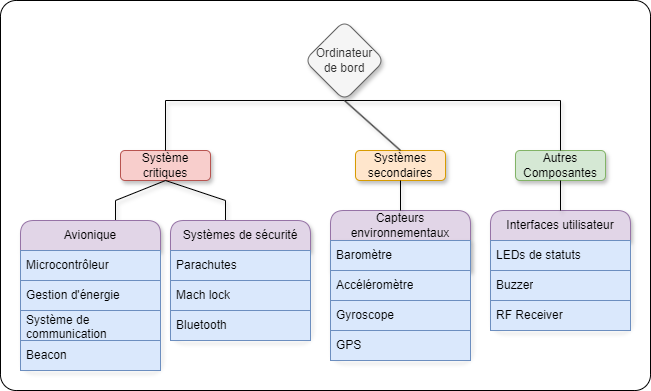

The diagram above was exported from draw.io. Its source (the exported page's mxGraphModel, read from the mxfile embedded in the PNG):
<mxGraphModel dx="1434" dy="836" grid="1" gridSize="10" guides="1" tooltips="1" connect="1" arrows="1" fold="1" page="1" pageScale="1" pageWidth="827" pageHeight="1169" math="0" shadow="0">
  <root>
    <mxCell id="0" />
    <mxCell id="1" parent="0" />
    <mxCell id="bX0oyUUXguB37rPflxle-1" value="" style="rounded=1;whiteSpace=wrap;html=1;arcSize=4;" parent="1" vertex="1">
      <mxGeometry x="30" y="140" width="650" height="390" as="geometry" />
    </mxCell>
    <mxCell id="ch1s-Thdgy4P488IPyto-3" value="Ordinateur&lt;div&gt;de bord&lt;/div&gt;" style="rhombus;whiteSpace=wrap;html=1;fillColor=#f5f5f5;strokeColor=#666666;rounded=1;shadow=1;fontColor=#333333;" parent="1" vertex="1">
      <mxGeometry x="334" y="160" width="80" height="80" as="geometry" />
    </mxCell>
    <mxCell id="ch1s-Thdgy4P488IPyto-9" value="Systèmes secondaires" style="rounded=1;whiteSpace=wrap;html=1;shadow=1;fillColor=#ffe6cc;strokeColor=#d79b00;" parent="1" vertex="1">
      <mxGeometry x="385" y="290" width="90" height="30" as="geometry" />
    </mxCell>
    <mxCell id="ch1s-Thdgy4P488IPyto-10" value="Autres&lt;div&gt;Composantes&lt;/div&gt;" style="rounded=1;whiteSpace=wrap;html=1;shadow=1;fillColor=#d5e8d4;strokeColor=#82b366;" parent="1" vertex="1">
      <mxGeometry x="545" y="290" width="90" height="30" as="geometry" />
    </mxCell>
    <mxCell id="ch1s-Thdgy4P488IPyto-11" value="Système&lt;div&gt;critiques&lt;/div&gt;" style="rounded=1;whiteSpace=wrap;html=1;shadow=1;fillColor=#f8cecc;strokeColor=#b85450;" parent="1" vertex="1">
      <mxGeometry x="150" y="290" width="90" height="30" as="geometry" />
    </mxCell>
    <mxCell id="ch1s-Thdgy4P488IPyto-12" value="" style="endArrow=none;html=1;rounded=0;exitX=0.5;exitY=0;exitDx=0;exitDy=0;entryX=0.5;entryY=1;entryDx=0;entryDy=0;shadow=1;flowAnimation=0;" parent="1" source="ch1s-Thdgy4P488IPyto-11" target="ch1s-Thdgy4P488IPyto-3" edge="1">
      <mxGeometry width="50" height="50" relative="1" as="geometry">
        <mxPoint x="200" y="240" as="sourcePoint" />
        <mxPoint x="320" y="240" as="targetPoint" />
        <Array as="points">
          <mxPoint x="195" y="240" />
        </Array>
      </mxGeometry>
    </mxCell>
    <mxCell id="ch1s-Thdgy4P488IPyto-13" value="" style="endArrow=none;html=1;rounded=0;exitX=0.5;exitY=0;exitDx=0;exitDy=0;entryX=0.5;entryY=1;entryDx=0;entryDy=0;shadow=1;" parent="1" source="ch1s-Thdgy4P488IPyto-10" target="ch1s-Thdgy4P488IPyto-3" edge="1">
      <mxGeometry width="50" height="50" relative="1" as="geometry">
        <mxPoint x="205" y="300" as="sourcePoint" />
        <mxPoint x="330" y="250" as="targetPoint" />
        <Array as="points">
          <mxPoint x="590" y="240" />
        </Array>
      </mxGeometry>
    </mxCell>
    <mxCell id="ch1s-Thdgy4P488IPyto-14" value="" style="endArrow=none;html=1;rounded=0;exitX=0.5;exitY=0;exitDx=0;exitDy=0;entryX=0.5;entryY=1;entryDx=0;entryDy=0;shadow=1;" parent="1" source="ch1s-Thdgy4P488IPyto-9" target="ch1s-Thdgy4P488IPyto-3" edge="1">
      <mxGeometry width="50" height="50" relative="1" as="geometry">
        <mxPoint x="260" y="320" as="sourcePoint" />
        <mxPoint x="320" y="240" as="targetPoint" />
      </mxGeometry>
    </mxCell>
    <mxCell id="ch1s-Thdgy4P488IPyto-18" value="" style="endArrow=none;html=1;rounded=0;entryX=0.5;entryY=1;entryDx=0;entryDy=0;exitX=0.5;exitY=0;exitDx=0;exitDy=0;shadow=1;" parent="1" target="ch1s-Thdgy4P488IPyto-11" edge="1">
      <mxGeometry width="50" height="50" relative="1" as="geometry">
        <mxPoint x="145" y="360" as="sourcePoint" />
        <mxPoint x="170" y="460" as="targetPoint" />
        <Array as="points">
          <mxPoint x="145" y="340" />
        </Array>
      </mxGeometry>
    </mxCell>
    <mxCell id="ch1s-Thdgy4P488IPyto-19" value="" style="endArrow=none;html=1;rounded=0;exitX=0.5;exitY=1;exitDx=0;exitDy=0;entryX=0.5;entryY=0;entryDx=0;entryDy=0;shadow=1;" parent="1" source="ch1s-Thdgy4P488IPyto-11" edge="1">
      <mxGeometry width="50" height="50" relative="1" as="geometry">
        <mxPoint x="290" y="320" as="sourcePoint" />
        <mxPoint x="255" y="360" as="targetPoint" />
        <Array as="points">
          <mxPoint x="255" y="340" />
        </Array>
      </mxGeometry>
    </mxCell>
    <mxCell id="ch1s-Thdgy4P488IPyto-20" value="Avionique" style="swimlane;fontStyle=0;childLayout=stackLayout;horizontal=1;startSize=30;horizontalStack=0;resizeParent=1;resizeParentMax=0;resizeLast=0;collapsible=1;marginBottom=0;whiteSpace=wrap;html=1;rounded=1;shadow=1;fillColor=#e1d5e7;strokeColor=#9673a6;" parent="1" vertex="1">
      <mxGeometry x="50" y="360" width="140" height="150" as="geometry" />
    </mxCell>
    <mxCell id="ch1s-Thdgy4P488IPyto-21" value="Microcontrôleur" style="text;strokeColor=#6c8ebf;fillColor=#dae8fc;align=left;verticalAlign=middle;spacingLeft=4;spacingRight=4;overflow=hidden;points=[[0,0.5],[1,0.5]];portConstraint=eastwest;rotatable=0;whiteSpace=wrap;html=1;" parent="ch1s-Thdgy4P488IPyto-20" vertex="1">
      <mxGeometry y="30" width="140" height="30" as="geometry" />
    </mxCell>
    <mxCell id="ch1s-Thdgy4P488IPyto-22" value="Gestion d'énergie" style="text;strokeColor=#6c8ebf;fillColor=#dae8fc;align=left;verticalAlign=middle;spacingLeft=4;spacingRight=4;overflow=hidden;points=[[0,0.5],[1,0.5]];portConstraint=eastwest;rotatable=0;whiteSpace=wrap;html=1;" parent="ch1s-Thdgy4P488IPyto-20" vertex="1">
      <mxGeometry y="60" width="140" height="30" as="geometry" />
    </mxCell>
    <mxCell id="ch1s-Thdgy4P488IPyto-23" value="Système de communication" style="text;strokeColor=#6c8ebf;fillColor=#dae8fc;align=left;verticalAlign=middle;spacingLeft=4;spacingRight=4;overflow=hidden;points=[[0,0.5],[1,0.5]];portConstraint=eastwest;rotatable=0;whiteSpace=wrap;html=1;" parent="ch1s-Thdgy4P488IPyto-20" vertex="1">
      <mxGeometry y="90" width="140" height="30" as="geometry" />
    </mxCell>
    <mxCell id="bX0oyUUXguB37rPflxle-2" value="Beacon" style="text;strokeColor=#6c8ebf;fillColor=#dae8fc;align=left;verticalAlign=middle;spacingLeft=4;spacingRight=4;overflow=hidden;points=[[0,0.5],[1,0.5]];portConstraint=eastwest;rotatable=0;whiteSpace=wrap;html=1;" parent="ch1s-Thdgy4P488IPyto-20" vertex="1">
      <mxGeometry y="120" width="140" height="30" as="geometry" />
    </mxCell>
    <mxCell id="ch1s-Thdgy4P488IPyto-24" value="Systèmes de sécurité" style="swimlane;fontStyle=0;childLayout=stackLayout;horizontal=1;startSize=30;horizontalStack=0;resizeParent=1;resizeParentMax=0;resizeLast=0;collapsible=1;marginBottom=0;whiteSpace=wrap;html=1;rounded=1;shadow=1;fillColor=#e1d5e7;strokeColor=#9673a6;" parent="1" vertex="1">
      <mxGeometry x="200" y="360" width="140" height="120" as="geometry" />
    </mxCell>
    <mxCell id="ch1s-Thdgy4P488IPyto-25" value="Parachutes" style="text;strokeColor=#6c8ebf;fillColor=#dae8fc;align=left;verticalAlign=middle;spacingLeft=4;spacingRight=4;overflow=hidden;points=[[0,0.5],[1,0.5]];portConstraint=eastwest;rotatable=0;whiteSpace=wrap;html=1;" parent="ch1s-Thdgy4P488IPyto-24" vertex="1">
      <mxGeometry y="30" width="140" height="30" as="geometry" />
    </mxCell>
    <mxCell id="ch1s-Thdgy4P488IPyto-26" value="Mach lock" style="text;strokeColor=#6c8ebf;fillColor=#dae8fc;align=left;verticalAlign=middle;spacingLeft=4;spacingRight=4;overflow=hidden;points=[[0,0.5],[1,0.5]];portConstraint=eastwest;rotatable=0;whiteSpace=wrap;html=1;" parent="ch1s-Thdgy4P488IPyto-24" vertex="1">
      <mxGeometry y="60" width="140" height="30" as="geometry" />
    </mxCell>
    <mxCell id="iEFZOooyH5ASe8h-2eJ0-1" value="Bluetooth" style="text;strokeColor=#6c8ebf;fillColor=#dae8fc;align=left;verticalAlign=middle;spacingLeft=4;spacingRight=4;overflow=hidden;points=[[0,0.5],[1,0.5]];portConstraint=eastwest;rotatable=0;whiteSpace=wrap;html=1;" vertex="1" parent="ch1s-Thdgy4P488IPyto-24">
      <mxGeometry y="90" width="140" height="30" as="geometry" />
    </mxCell>
    <mxCell id="ch1s-Thdgy4P488IPyto-28" value="Capteurs environnementaux" style="swimlane;fontStyle=0;childLayout=stackLayout;horizontal=1;startSize=30;horizontalStack=0;resizeParent=1;resizeParentMax=0;resizeLast=0;collapsible=1;marginBottom=0;whiteSpace=wrap;html=1;rounded=1;shadow=1;fillColor=#e1d5e7;strokeColor=#9673a6;" parent="1" vertex="1">
      <mxGeometry x="360" y="350" width="140" height="150" as="geometry">
        <mxRectangle x="360" y="350" width="190" height="30" as="alternateBounds" />
      </mxGeometry>
    </mxCell>
    <mxCell id="ch1s-Thdgy4P488IPyto-29" value="Baromètre" style="text;strokeColor=#6c8ebf;fillColor=#dae8fc;align=left;verticalAlign=middle;spacingLeft=4;spacingRight=4;overflow=hidden;points=[[0,0.5],[1,0.5]];portConstraint=eastwest;rotatable=0;whiteSpace=wrap;html=1;shadow=1;" parent="ch1s-Thdgy4P488IPyto-28" vertex="1">
      <mxGeometry y="30" width="140" height="30" as="geometry" />
    </mxCell>
    <mxCell id="ch1s-Thdgy4P488IPyto-30" value="Accéléromètre" style="text;strokeColor=#6c8ebf;fillColor=#dae8fc;align=left;verticalAlign=middle;spacingLeft=4;spacingRight=4;overflow=hidden;points=[[0,0.5],[1,0.5]];portConstraint=eastwest;rotatable=0;whiteSpace=wrap;html=1;" parent="ch1s-Thdgy4P488IPyto-28" vertex="1">
      <mxGeometry y="60" width="140" height="30" as="geometry" />
    </mxCell>
    <mxCell id="ch1s-Thdgy4P488IPyto-31" value="Gyroscope" style="text;strokeColor=#6c8ebf;fillColor=#dae8fc;align=left;verticalAlign=middle;spacingLeft=4;spacingRight=4;overflow=hidden;points=[[0,0.5],[1,0.5]];portConstraint=eastwest;rotatable=0;whiteSpace=wrap;html=1;" parent="ch1s-Thdgy4P488IPyto-28" vertex="1">
      <mxGeometry y="90" width="140" height="30" as="geometry" />
    </mxCell>
    <mxCell id="ch1s-Thdgy4P488IPyto-42" value="GPS" style="text;strokeColor=#6c8ebf;fillColor=#dae8fc;align=left;verticalAlign=middle;spacingLeft=4;spacingRight=4;overflow=hidden;points=[[0,0.5],[1,0.5]];portConstraint=eastwest;rotatable=0;whiteSpace=wrap;html=1;" parent="ch1s-Thdgy4P488IPyto-28" vertex="1">
      <mxGeometry y="120" width="140" height="30" as="geometry" />
    </mxCell>
    <mxCell id="ch1s-Thdgy4P488IPyto-32" value="Interfaces utilisateur" style="swimlane;fontStyle=0;childLayout=stackLayout;horizontal=1;startSize=30;horizontalStack=0;resizeParent=1;resizeParentMax=0;resizeLast=0;collapsible=1;marginBottom=0;whiteSpace=wrap;html=1;rounded=1;shadow=1;fillColor=#e1d5e7;strokeColor=#9673a6;" parent="1" vertex="1">
      <mxGeometry x="520" y="350" width="140" height="120" as="geometry" />
    </mxCell>
    <mxCell id="ch1s-Thdgy4P488IPyto-33" value="LEDs de statuts" style="text;strokeColor=#6c8ebf;fillColor=#dae8fc;align=left;verticalAlign=middle;spacingLeft=4;spacingRight=4;overflow=hidden;points=[[0,0.5],[1,0.5]];portConstraint=eastwest;rotatable=0;whiteSpace=wrap;html=1;" parent="ch1s-Thdgy4P488IPyto-32" vertex="1">
      <mxGeometry y="30" width="140" height="30" as="geometry" />
    </mxCell>
    <mxCell id="ch1s-Thdgy4P488IPyto-34" value="Buzzer" style="text;strokeColor=#6c8ebf;fillColor=#dae8fc;align=left;verticalAlign=middle;spacingLeft=4;spacingRight=4;overflow=hidden;points=[[0,0.5],[1,0.5]];portConstraint=eastwest;rotatable=0;whiteSpace=wrap;html=1;" parent="ch1s-Thdgy4P488IPyto-32" vertex="1">
      <mxGeometry y="60" width="140" height="30" as="geometry" />
    </mxCell>
    <mxCell id="gBLTfFjIc1OlSsH2bNNT-1" value="RF Receiver" style="text;strokeColor=#6c8ebf;fillColor=#dae8fc;align=left;verticalAlign=middle;spacingLeft=4;spacingRight=4;overflow=hidden;points=[[0,0.5],[1,0.5]];portConstraint=eastwest;rotatable=0;whiteSpace=wrap;html=1;" parent="ch1s-Thdgy4P488IPyto-32" vertex="1">
      <mxGeometry y="90" width="140" height="30" as="geometry" />
    </mxCell>
    <mxCell id="ch1s-Thdgy4P488IPyto-38" value="" style="endArrow=none;html=1;rounded=0;exitX=0.5;exitY=1;exitDx=0;exitDy=0;entryX=0.5;entryY=0;entryDx=0;entryDy=0;shadow=1;" parent="1" source="ch1s-Thdgy4P488IPyto-9" target="ch1s-Thdgy4P488IPyto-28" edge="1">
      <mxGeometry width="50" height="50" relative="1" as="geometry">
        <mxPoint x="530" y="320" as="sourcePoint" />
        <mxPoint x="580" y="270" as="targetPoint" />
      </mxGeometry>
    </mxCell>
    <mxCell id="ch1s-Thdgy4P488IPyto-40" value="" style="endArrow=none;html=1;rounded=0;exitX=0.5;exitY=0;exitDx=0;exitDy=0;entryX=0.5;entryY=1;entryDx=0;entryDy=0;shadow=1;" parent="1" source="ch1s-Thdgy4P488IPyto-32" target="ch1s-Thdgy4P488IPyto-10" edge="1">
      <mxGeometry width="50" height="50" relative="1" as="geometry">
        <mxPoint x="530" y="320" as="sourcePoint" />
        <mxPoint x="580" y="270" as="targetPoint" />
      </mxGeometry>
    </mxCell>
  </root>
</mxGraphModel>